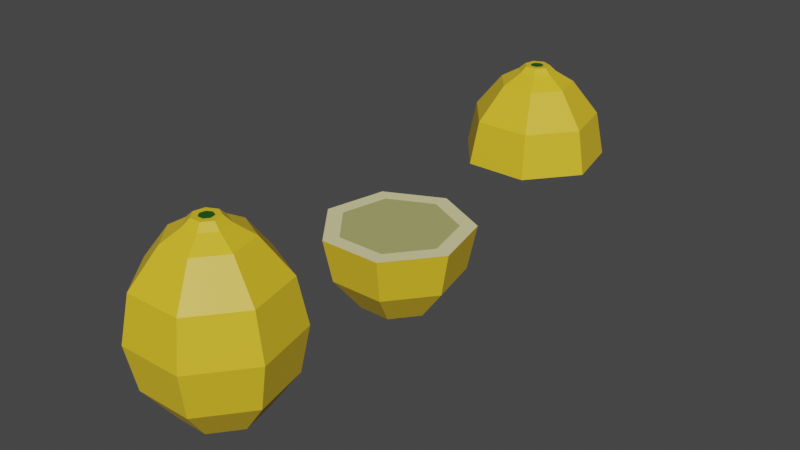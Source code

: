 # Source: Lemon_Model.blend  (saved by Blender 2.81.16; exported with 4.5.12 LTS)
import bpy
from mathutils import Matrix  # noqa: F401  (used for matrix-valued properties, if any)

bpy.ops.wm.read_factory_settings(use_empty=True)
scene = bpy.context.scene
scene.name = 'Scene'

# ---- collections
col_collection = bpy.data.collections.new('Collection'); scene.collection.children.link(col_collection)

# ---- materials (node trees are filled in below, after node groups)
mat_material_001 = bpy.data.materials.new('Material.001')
mat_material_001.use_transparent_shadow = False
mat_material_002 = bpy.data.materials.new('Material.002')
mat_material_002.use_transparent_shadow = False
mat_material_009 = bpy.data.materials.new('Material.009')
mat_material_009.use_transparent_shadow = False
mat_material_008 = bpy.data.materials.new('Material.008')
mat_material_008.use_transparent_shadow = False
mat_material_010 = bpy.data.materials.new('Material.010')
mat_material_010.use_transparent_shadow = False
mat_material_011 = bpy.data.materials.new('Material.011')
mat_material_011.use_transparent_shadow = False
mat_material_013 = bpy.data.materials.new('Material.013')
mat_material_013.use_transparent_shadow = False
mat_material_012 = bpy.data.materials.new('Material.012')
mat_material_012.use_transparent_shadow = False
mat_material_014 = bpy.data.materials.new('Material.014')
mat_material_014.use_transparent_shadow = False
mat_material_015 = bpy.data.materials.new('Material.015')
mat_material_015.use_transparent_shadow = False

# ---- material node trees
mat_material_001.use_nodes = True; mat_material_001.node_tree.nodes.clear()
_N = mat_material_001.node_tree.nodes; _L = mat_material_001.node_tree.links
n0 = _N.new('ShaderNodeOutputMaterial'); n0.name = 'Material Output'; n0.location = (300, 300)
n1 = _N.new('ShaderNodeBsdfPrincipled'); n1.name = 'Principled BSDF'; n1.location = (10, 300)
n1.distribution = 'GGX'
n1.subsurface_method = 'BURLEY'
n1.inputs[0].default_value = (0.8, 0.5398, 0.0224, 1.0)
n1.inputs[3].default_value = 1.45
n1.inputs[27].default_value = (0.0, 0.0, 0.0, 1.0)
n1.inputs[28].default_value = 1.0
_L.new(n1.outputs[0], n0.inputs[0])
n0.is_active_output = True
mat_material_002.use_nodes = True; mat_material_002.node_tree.nodes.clear()
_N = mat_material_002.node_tree.nodes; _L = mat_material_002.node_tree.links
n0 = _N.new('ShaderNodeOutputMaterial'); n0.name = 'Material Output'; n0.location = (300, 300)
n1 = _N.new('ShaderNodeBsdfPrincipled'); n1.name = 'Principled BSDF'; n1.location = (10, 300)
n1.distribution = 'GGX'
n1.subsurface_method = 'BURLEY'
n1.inputs[0].default_value = (0.01182, 0.09084, 0.002674, 1.0)
n1.inputs[3].default_value = 1.45
n1.inputs[27].default_value = (0.0, 0.0, 0.0, 1.0)
n1.inputs[28].default_value = 1.0
_L.new(n1.outputs[0], n0.inputs[0])
n0.is_active_output = True
mat_material_009.use_nodes = True; mat_material_009.node_tree.nodes.clear()
_N = mat_material_009.node_tree.nodes; _L = mat_material_009.node_tree.links
n0 = _N.new('ShaderNodeOutputMaterial'); n0.name = 'Material Output'; n0.location = (300, 300)
n1 = _N.new('ShaderNodeBsdfPrincipled'); n1.name = 'Principled BSDF'; n1.location = (10, 300)
n1.distribution = 'GGX'
n1.subsurface_method = 'BURLEY'
n1.inputs[0].default_value = (0.8, 0.5398, 0.0224, 1.0)
n1.inputs[3].default_value = 1.45
n1.inputs[27].default_value = (0.0, 0.0, 0.0, 1.0)
n1.inputs[28].default_value = 1.0
_L.new(n1.outputs[0], n0.inputs[0])
n0.is_active_output = True
mat_material_008.use_nodes = True; mat_material_008.node_tree.nodes.clear()
_N = mat_material_008.node_tree.nodes; _L = mat_material_008.node_tree.links
n0 = _N.new('ShaderNodeOutputMaterial'); n0.name = 'Material Output'; n0.location = (300, 300)
n1 = _N.new('ShaderNodeBsdfPrincipled'); n1.name = 'Principled BSDF'; n1.location = (10, 300)
n1.distribution = 'GGX'
n1.subsurface_method = 'BURLEY'
n1.inputs[0].default_value = (0.01182, 0.09084, 0.002674, 1.0)
n1.inputs[3].default_value = 1.45
n1.inputs[27].default_value = (0.0, 0.0, 0.0, 1.0)
n1.inputs[28].default_value = 1.0
_L.new(n1.outputs[0], n0.inputs[0])
n0.is_active_output = True
mat_material_010.use_nodes = True; mat_material_010.node_tree.nodes.clear()
_N = mat_material_010.node_tree.nodes; _L = mat_material_010.node_tree.links
n0 = _N.new('ShaderNodeOutputMaterial'); n0.name = 'Material Output'; n0.location = (300, 300)
n1 = _N.new('ShaderNodeBsdfPrincipled'); n1.name = 'Principled BSDF'; n1.location = (10, 300)
n1.distribution = 'GGX'
n1.subsurface_method = 'BURLEY'
n1.inputs[0].default_value = (0.4292, 0.4173, 0.153, 1.0)
n1.inputs[3].default_value = 1.45
n1.inputs[27].default_value = (0.0, 0.0, 0.0, 1.0)
n1.inputs[28].default_value = 1.0
_L.new(n1.outputs[0], n0.inputs[0])
n0.is_active_output = True
mat_material_011.use_nodes = True; mat_material_011.node_tree.nodes.clear()
_N = mat_material_011.node_tree.nodes; _L = mat_material_011.node_tree.links
n0 = _N.new('ShaderNodeOutputMaterial'); n0.name = 'Material Output'; n0.location = (300, 300)
n1 = _N.new('ShaderNodeBsdfPrincipled'); n1.name = 'Principled BSDF'; n1.location = (10, 300)
n1.distribution = 'GGX'
n1.subsurface_method = 'BURLEY'
n1.inputs[0].default_value = (0.8, 0.7377, 0.3771, 1.0)
n1.inputs[3].default_value = 1.45
n1.inputs[27].default_value = (0.0, 0.0, 0.0, 1.0)
n1.inputs[28].default_value = 1.0
_L.new(n1.outputs[0], n0.inputs[0])
n0.is_active_output = True
mat_material_013.use_nodes = True; mat_material_013.node_tree.nodes.clear()
_N = mat_material_013.node_tree.nodes; _L = mat_material_013.node_tree.links
n0 = _N.new('ShaderNodeOutputMaterial'); n0.name = 'Material Output'; n0.location = (300, 300)
n1 = _N.new('ShaderNodeBsdfPrincipled'); n1.name = 'Principled BSDF'; n1.location = (10, 300)
n1.distribution = 'GGX'
n1.subsurface_method = 'BURLEY'
n1.inputs[0].default_value = (0.8, 0.5398, 0.0224, 1.0)
n1.inputs[3].default_value = 1.45
n1.inputs[27].default_value = (0.0, 0.0, 0.0, 1.0)
n1.inputs[28].default_value = 1.0
_L.new(n1.outputs[0], n0.inputs[0])
n0.is_active_output = True
mat_material_012.use_nodes = True; mat_material_012.node_tree.nodes.clear()
_N = mat_material_012.node_tree.nodes; _L = mat_material_012.node_tree.links
n0 = _N.new('ShaderNodeOutputMaterial'); n0.name = 'Material Output'; n0.location = (300, 300)
n1 = _N.new('ShaderNodeBsdfPrincipled'); n1.name = 'Principled BSDF'; n1.location = (10, 300)
n1.distribution = 'GGX'
n1.subsurface_method = 'BURLEY'
n1.inputs[0].default_value = (0.01182, 0.09084, 0.002674, 1.0)
n1.inputs[3].default_value = 1.45
n1.inputs[27].default_value = (0.0, 0.0, 0.0, 1.0)
n1.inputs[28].default_value = 1.0
_L.new(n1.outputs[0], n0.inputs[0])
n0.is_active_output = True
mat_material_014.use_nodes = True; mat_material_014.node_tree.nodes.clear()
_N = mat_material_014.node_tree.nodes; _L = mat_material_014.node_tree.links
n0 = _N.new('ShaderNodeOutputMaterial'); n0.name = 'Material Output'; n0.location = (300, 300)
n1 = _N.new('ShaderNodeBsdfPrincipled'); n1.name = 'Principled BSDF'; n1.location = (10, 300)
n1.distribution = 'GGX'
n1.subsurface_method = 'BURLEY'
n1.inputs[0].default_value = (0.5382, 0.5226, 0.2683, 1.0)
n1.inputs[3].default_value = 1.45
n1.inputs[27].default_value = (0.0, 0.0, 0.0, 1.0)
n1.inputs[28].default_value = 1.0
_L.new(n1.outputs[0], n0.inputs[0])
n0.is_active_output = True
mat_material_015.use_nodes = True; mat_material_015.node_tree.nodes.clear()
_N = mat_material_015.node_tree.nodes; _L = mat_material_015.node_tree.links
n0 = _N.new('ShaderNodeOutputMaterial'); n0.name = 'Material Output'; n0.location = (300, 300)
n1 = _N.new('ShaderNodeBsdfPrincipled'); n1.name = 'Principled BSDF'; n1.location = (10, 300)
n1.distribution = 'GGX'
n1.subsurface_method = 'BURLEY'
n1.inputs[0].default_value = (0.8, 0.751, 0.4597, 1.0)
n1.inputs[3].default_value = 1.45
n1.inputs[27].default_value = (0.0, 0.0, 0.0, 1.0)
n1.inputs[28].default_value = 1.0
_L.new(n1.outputs[0], n0.inputs[0])
n0.is_active_output = True

# ---- world
world_world = bpy.data.worlds.new('World'); scene.world = world_world
world_world.use_nodes = True; world_world.node_tree.nodes.clear()
_N = world_world.node_tree.nodes; _L = world_world.node_tree.links
n0 = _N.new('ShaderNodeOutputWorld'); n0.name = 'World Output'; n0.location = (300, 300)
n1 = _N.new('ShaderNodeBackground'); n1.name = 'Background'; n1.location = (10, 300)
n1.inputs[0].default_value = (0.05088, 0.05088, 0.05088, 1.0)
_L.new(n1.outputs[0], n0.inputs[0])
n0.is_active_output = True
world_world.color = (0.05088, 0.05088, 0.05088)
world_world.use_sun_shadow = False
world_world.sun_shadow_jitter_overblur = 0.0

# ---- meshes
me_circle = bpy.data.meshes.new('Circle')
me_circle.from_pydata([(4.128e-09, 0.8788, 0.6014), (-0.6871, 0.5479, 0.6014), (-0.8568, -0.1956, 0.6014), (-0.3813, -0.7918, 0.6014), (0.3813, -0.7918, 0.6014), (0.8568, -0.1956, 0.6014), (0.6871, 0.5479, 0.6014), (1.47e-08, 0.5119, 1.069), (-0.4003, 0.3192, 1.069), (-0.4991, -0.1139, 1.069), (-0.2221, -0.4612, 1.069), (0.2221, -0.4612, 1.069), (0.4991, -0.1139, 1.069), (0.4003, 0.3192, 1.069), (1.526e-08, 0.2626, 1.216), (-0.2053, 0.1637, 1.216), (-0.256, -0.05843, 1.216), (-0.1139, -0.2366, 1.216), (0.1139, -0.2366, 1.216), (0.256, -0.05843, 1.216), (0.2053, 0.1637, 1.216), (-1.172e-09, 0.09305, 1.3), (-0.07275, 0.05802, 1.3), (-0.09072, -0.02071, 1.3), (-0.04037, -0.08384, 1.3), (0.04037, -0.08384, 1.3), (0.09072, -0.02071, 1.3), (0.07275, 0.05802, 1.3), (0.0, 1.0, 0.0), (-0.7818, 0.6235, 0.0), (-0.9749, -0.2225, 0.0), (-0.4339, -0.901, 0.0), (0.4339, -0.901, 0.0), (0.9749, -0.2225, 0.0), (0.7818, 0.6235, 0.0), (4.128e-09, 0.8788, -0.6014), (-0.6871, 0.5479, -0.6014), (-0.8568, -0.1956, -0.6014), (-0.3813, -0.7918, -0.6014), (0.3813, -0.7918, -0.6014), (0.8568, -0.1956, -0.6014), (0.6871, 0.5479, -0.6014), (1.47e-08, 0.5119, -1.069), (-0.4003, 0.3192, -1.069), (-0.4991, -0.1139, -1.069), (-0.2221, -0.4612, -1.069), (0.2221, -0.4612, -1.069), (0.4991, -0.1139, -1.069), (0.4003, 0.3192, -1.069), (1.566e-08, 0.2038, -1.216), (-0.1593, 0.1271, -1.216), (-0.1987, -0.04535, -1.216), (-0.08842, -0.1836, -1.216), (0.08842, -0.1836, -1.216), (0.1987, -0.04535, -1.216), (0.1593, 0.1271, -1.216), (-1.243e-09, 0.0301, -1.336), (-0.02353, 0.01877, -1.336), (-0.02935, -0.006698, -1.336), (-0.01306, -0.02712, -1.336), (0.01306, -0.02712, -1.336), (0.02935, -0.006698, -1.336), (0.02353, 0.01877, -1.336), (-0.1341, 0.1069, 1.3), (-3.768e-09, 0.1715, 1.3), (-0.1672, -0.03817, 1.3), (-0.07442, -0.1545, 1.3), (0.07442, -0.1545, 1.3), (0.1672, -0.03817, 1.3), (0.1341, 0.1069, 1.3), (-0.04641, 0.03701, -1.336), (2.144e-09, 0.05936, -1.336), (-0.05787, -0.01321, -1.336), (-0.02575, -0.05348, -1.336), (0.02575, -0.05348, -1.336), (0.05787, -0.01321, -1.336), (0.04641, 0.03701, -1.336)], [], [(5, 6, 13, 12), (33, 34, 6, 5), (31, 32, 4, 3), (29, 30, 2, 1), (34, 28, 0, 6), (32, 33, 5, 4), (30, 31, 3, 2), (28, 29, 1, 0), (13, 7, 14, 20), (3, 4, 11, 10), (1, 2, 9, 8), (6, 0, 7, 13), (4, 5, 12, 11), (2, 3, 10, 9), (0, 1, 8, 7), (17, 18, 67, 66), (11, 12, 19, 18), (9, 10, 17, 16), (7, 8, 15, 14), (12, 13, 20, 19), (10, 11, 18, 17), (8, 9, 16, 15), (22, 23, 24, 25, 26, 27, 21), (15, 16, 65, 63), (20, 14, 64, 69), (18, 19, 68, 67), (16, 17, 66, 65), (14, 15, 63, 64), (19, 20, 69, 68), (29, 30, 31, 32, 33, 34, 28), (40, 47, 48, 41), (33, 40, 41, 34), (31, 38, 39, 32), (29, 36, 37, 30), (34, 41, 35, 28), (32, 39, 40, 33), (30, 37, 38, 31), (28, 35, 36, 29), (48, 55, 49, 42), (38, 45, 46, 39), (36, 43, 44, 37), (41, 48, 42, 35), (39, 46, 47, 40), (37, 44, 45, 38), (35, 42, 43, 36), (52, 73, 74, 53), (46, 53, 54, 47), (44, 51, 52, 45), (42, 49, 50, 43), (47, 54, 55, 48), (45, 52, 53, 46), (43, 50, 51, 44), (57, 56, 62, 61, 60, 59, 58), (50, 70, 72, 51), (55, 76, 71, 49), (53, 74, 75, 54), (51, 72, 73, 52), (49, 71, 70, 50), (54, 75, 76, 55), (22, 21, 64, 63), (23, 22, 63, 65), (24, 23, 65, 66), (25, 24, 66, 67), (26, 25, 67, 68), (27, 26, 68, 69), (21, 27, 69, 64), (56, 57, 70, 71), (57, 58, 72, 70), (58, 59, 73, 72), (59, 60, 74, 73), (60, 61, 75, 74), (61, 62, 76, 75), (62, 56, 71, 76)])
me_circle.polygons.foreach_set('material_index', [0, 0, 0, 0, 0, 0, 0, 0, 0, 0, 0, 0, 0, 0, 0, 0, 0, 0, 0, 0, 0, 0, 1, 0, 0, 0, 0, 0, 0, 0, 0, 0, 0, 0, 0, 0, 0, 0, 0, 0, 0, 0, 0, 0, 0, 0, 0, 0, 0, 0, 0, 0, 1, 0, 0, 0, 0, 0, 0, 0, 0, 0, 0, 0, 0, 0, 0, 0, 0, 0, 0, 0, 0])
_uv = me_circle.uv_layers.new(name='UVMap')
_uv.uv.foreach_set('vector', [0.0, 0.0, 0.0, 0.0, 0.0, 0.0, 0.0, 0.0, 0.0, 0.0, 0.0, 0.0, 0.0, 0.0, 0.0, 0.0, 0.0, 0.0, 0.0, 0.0, 0.0, 0.0, 0.0, 0.0, 0.0, 0.0, 0.0, 0.0, 0.0, 0.0, 0.0, 0.0, 0.0, 0.0, 0.0, 0.0, 0.0, 0.0, 0.0, 0.0, 0.0, 0.0, 0.0, 0.0, 0.0, 0.0, 0.0, 0.0, 0.0, 0.0, 0.0, 0.0, 0.0, 0.0, 0.0, 0.0, 0.0, 0.0, 0.0, 0.0, 0.0, 0.0, 0.0, 0.0, 0.0, 0.0, 0.0, 0.0, 0.0, 0.0, 0.0, 0.0, 0.0, 0.0, 0.0, 0.0, 0.0, 0.0, 0.0, 0.0, 0.0, 0.0, 0.0, 0.0, 0.0, 0.0, 0.0, 0.0, 0.0, 0.0, 0.0, 0.0, 0.0, 0.0, 0.0, 0.0, 0.0, 0.0, 0.0, 0.0, 0.0, 0.0, 0.0, 0.0, 0.0, 0.0, 0.0, 0.0, 0.0, 0.0, 0.0, 0.0, 0.0, 0.0, 0.0, 0.0, 0.0, 0.0, 0.0, 0.0, 0.0, 0.0, 0.0, 0.0, 0.0, 0.0, 0.0, 0.0, 0.0, 0.0, 0.0, 0.0, 0.0, 0.0, 0.0, 0.0, 0.0, 0.0, 0.0, 0.0, 0.0, 0.0, 0.0, 0.0, 0.0, 0.0, 0.0, 0.0, 0.0, 0.0, 0.0, 0.0, 0.0, 0.0, 0.0, 0.0, 0.0, 0.0, 0.0, 0.0, 0.0, 0.0, 0.0, 0.0, 0.0, 0.0, 0.0, 0.0, 0.0, 0.0, 0.0, 0.0, 0.0, 0.0, 0.0, 0.0, 0.0, 0.0, 0.0, 0.0, 0.0, 0.0, 0.0, 0.0, 0.0, 0.0, 0.0, 0.0, 0.0, 0.0, 0.0, 0.0, 0.0, 0.0, 0.0, 0.0, 0.0, 0.0, 0.0, 0.0, 0.0, 0.0, 0.0, 0.0, 0.0, 0.0, 0.0, 0.0, 0.0, 0.0, 0.0, 0.0, 0.0, 0.0, 0.0, 0.0, 0.0, 0.0, 0.0, 0.0, 0.0, 0.0, 0.0, 0.0, 0.0, 0.0, 0.0, 0.0, 0.0, 0.0, 0.0, 0.0, 0.0, 0.0, 0.0, 0.0, 0.0, 0.0, 0.0, 0.0, 0.0, 0.0, 0.0, 0.0, 0.0, 0.0, 0.0, 0.0, 0.0, 0.0, 0.0, 0.0, 0.0, 0.0, 0.0, 0.0, 0.0, 0.0, 0.0, 0.0, 0.0, 0.0, 0.0, 0.0, 0.0, 0.0, 0.0, 0.0, 0.0, 0.0, 0.0, 0.0, 0.0, 0.0, 0.0, 0.0, 0.0, 0.0, 0.0, 0.0, 0.0, 0.0, 0.0, 0.0, 0.0, 0.0, 0.0, 0.0, 0.0, 0.0, 0.0, 0.0, 0.0, 0.0, 0.0, 0.0, 0.0, 0.0, 0.0, 0.0, 0.0, 0.0, 0.0, 0.0, 0.0, 0.0, 0.0, 0.0, 0.0, 0.0, 0.0, 0.0, 0.0, 0.0, 0.0, 0.0, 0.0, 0.0, 0.0, 0.0, 0.0, 0.0, 0.0, 0.0, 0.0, 0.0, 0.0, 0.0, 0.0, 0.0, 0.0, 0.0, 0.0, 0.0, 0.0, 0.0, 0.0, 0.0, 0.0, 0.0, 0.0, 0.0, 0.0, 0.0, 0.0, 0.0, 0.0, 0.0, 0.0, 0.0, 0.0, 0.0, 0.0, 0.0, 0.0, 0.0, 0.0, 0.0, 0.0, 0.0, 0.0, 0.0, 0.0, 0.0, 0.0, 0.0, 0.0, 0.0, 0.0, 0.0, 0.0, 0.0, 0.0, 0.0, 0.0, 0.0, 0.0, 0.0, 0.0, 0.0, 0.0, 0.0, 0.0, 0.0, 0.0, 0.0, 0.0, 0.0, 0.0, 0.0, 0.0, 0.0, 0.0, 0.0, 0.0, 0.0, 0.0, 0.0, 0.0, 0.0, 0.0, 0.0, 0.0, 0.0, 0.0, 0.0, 0.0, 0.0, 0.0, 0.0, 0.0, 0.0, 0.0, 0.0, 0.0, 0.0, 0.0, 0.0, 0.0, 0.0, 0.0, 0.0, 0.0, 0.0, 0.0, 0.0, 0.0, 0.0, 0.0, 0.0, 0.0, 0.0, 0.0, 0.0, 0.0, 0.0, 0.0, 0.0, 0.0, 0.0, 0.0, 0.0, 0.0, 0.0, 0.0, 0.0, 0.0, 0.0, 0.0, 0.0, 0.0, 0.0, 0.0, 0.0, 0.0, 0.0, 0.0, 0.0, 0.0, 0.0, 0.0, 0.0, 0.0, 0.0, 0.0, 0.0, 0.0, 0.0, 0.0, 0.0, 0.0, 0.0, 0.0, 0.0, 0.0, 0.0, 0.0, 0.0, 0.0, 0.0, 0.0, 0.0, 0.0, 0.0, 0.0, 0.0, 0.0, 0.0, 0.0, 0.0, 0.0, 0.0, 0.0, 0.0, 0.0, 0.0, 0.0, 0.0, 0.0, 0.0, 0.0, 0.0, 0.0, 0.0, 0.0, 0.0, 0.0, 0.0, 0.0, 0.0, 0.0, 0.0, 0.0, 0.0, 0.0, 0.0, 0.0, 0.0, 0.0, 0.0, 0.0, 0.0, 0.0, 0.0, 0.0, 0.0, 0.0, 0.0, 0.0, 0.0, 0.0, 0.0, 0.0, 0.0, 0.0, 0.0, 0.0, 0.0, 0.0, 0.0, 0.0, 0.0, 0.0, 0.0, 0.0, 0.0, 0.0, 0.0, 0.0, 0.0, 0.0, 0.0, 0.0, 0.0, 0.0, 0.0, 0.0, 0.0, 0.0, 0.0, 0.0, 0.0, 0.0, 0.0, 0.0, 0.0, 0.0, 0.0, 0.0, 0.0, 0.0, 0.0, 0.0, 0.0, 0.0, 0.0, 0.0, 0.0, 0.0, 0.0, 0.0, 0.0, 0.0, 0.0, 0.0, 0.0, 0.0, 0.0, 0.0, 0.0, 0.0, 0.0, 0.0, 0.0, 0.0, 0.0, 0.0, 0.0, 0.0, 0.0, 0.0, 0.0])
me_circle.materials.append(mat_material_001)
me_circle.materials.append(mat_material_002)
me_circle.use_remesh_fix_poles = True
me_circle.use_remesh_preserve_attributes = False
me_circle.use_mirror_vertex_groups = False
me_circle.update()
me_circle_004 = bpy.data.meshes.new('Circle.004')
me_circle_004.from_pydata([(4.47e-08, 0.0, 0.0), (4.128e-09, 0.8788, -0.6014), (-0.6871, 0.5479, -0.6014), (-0.8568, -0.1956, -0.6014), (-0.3813, -0.7918, -0.6014), (0.3813, -0.7918, -0.6014), (0.8568, -0.1956, -0.6014), (0.6871, 0.5479, -0.6014), (1.47e-08, 0.5119, -1.069), (-0.4003, 0.3192, -1.069), (-0.4991, -0.1139, -1.069), (-0.2221, -0.4612, -1.069), (0.2221, -0.4612, -1.069), (0.4991, -0.1139, -1.069), (0.4003, 0.3192, -1.069), (1.566e-08, 0.2038, -1.216), (-0.1593, 0.1271, -1.216), (-0.1987, -0.04535, -1.216), (-0.08842, -0.1836, -1.216), (0.08842, -0.1836, -1.216), (0.1987, -0.04535, -1.216), (0.1593, 0.1271, -1.216), (-1.243e-09, 0.0301, -1.336), (-0.02353, 0.01877, -1.336), (-0.02935, -0.006698, -1.336), (-0.01306, -0.02712, -1.336), (0.01306, -0.02712, -1.336), (0.02935, -0.006698, -1.336), (0.02353, 0.01877, -1.336), (-0.04641, 0.03701, -1.336), (2.144e-09, 0.05936, -1.336), (-0.05787, -0.01321, -1.336), (-0.02575, -0.05348, -1.336), (0.02575, -0.05348, -1.336), (0.05787, -0.01321, -1.336), (0.04641, 0.03701, -1.336), (-0.6083, 0.4851, 0.0), (-7.343e-09, 0.778, 0.0), (-0.7585, -0.1731, 0.0), (-0.3376, -0.701, 0.0), (0.3376, -0.701, 0.0), (0.7585, -0.1731, 0.0), (0.6083, 0.4851, 0.0), (-0.7818, 0.6235, 0.0), (0.0, 1.0, 0.0), (-0.9749, -0.2225, 0.0), (-0.4339, -0.901, 0.0), (0.4339, -0.901, 0.0), (0.9749, -0.2225, 0.0), (0.7818, 0.6235, 0.0)], [], [(6, 13, 14, 7), (48, 6, 7, 49), (46, 4, 5, 47), (43, 2, 3, 45), (49, 7, 1, 44), (47, 5, 6, 48), (45, 3, 4, 46), (44, 1, 2, 43), (14, 21, 15, 8), (4, 11, 12, 5), (2, 9, 10, 3), (7, 14, 8, 1), (5, 12, 13, 6), (3, 10, 11, 4), (1, 8, 9, 2), (18, 32, 33, 19), (12, 19, 20, 13), (10, 17, 18, 11), (8, 15, 16, 9), (13, 20, 21, 14), (11, 18, 19, 12), (9, 16, 17, 10), (23, 22, 28, 27, 26, 25, 24), (16, 29, 31, 17), (21, 35, 30, 15), (19, 33, 34, 20), (17, 31, 32, 18), (15, 30, 29, 16), (20, 34, 35, 21), (22, 23, 29, 30), (23, 24, 31, 29), (24, 25, 32, 31), (25, 26, 33, 32), (26, 27, 34, 33), (27, 28, 35, 34), (28, 22, 30, 35), (0, 37, 36), (0, 36, 38), (0, 38, 39), (0, 39, 40), (0, 40, 41), (0, 41, 42), (0, 42, 37), (36, 37, 44, 43), (38, 36, 43, 45), (39, 38, 45, 46), (40, 39, 46, 47), (41, 40, 47, 48), (42, 41, 48, 49), (37, 42, 49, 44)])
me_circle_004.polygons.foreach_set('material_index', [0, 0, 0, 0, 0, 0, 0, 0, 0, 0, 0, 0, 0, 0, 0, 0, 0, 0, 0, 0, 0, 0, 1, 0, 0, 0, 0, 0, 0, 0, 0, 0, 0, 0, 0, 0, 2, 2, 2, 2, 2, 2, 2, 3, 3, 3, 3, 3, 3, 3])
_uv = me_circle_004.uv_layers.new(name='UVMap')
_uv.uv.foreach_set('vector', [0.0, 0.0, 0.0, 0.0, 0.0, 0.0, 0.0, 0.0, 0.0, 0.0, 0.0, 0.0, 0.0, 0.0, 0.0, 0.0, 0.0, 0.0, 0.0, 0.0, 0.0, 0.0, 0.0, 0.0, 0.0, 0.0, 0.0, 0.0, 0.0, 0.0, 0.0, 0.0, 0.0, 0.0, 0.0, 0.0, 0.0, 0.0, 0.0, 0.0, 0.0, 0.0, 0.0, 0.0, 0.0, 0.0, 0.0, 0.0, 0.0, 0.0, 0.0, 0.0, 0.0, 0.0, 0.0, 0.0, 0.0, 0.0, 0.0, 0.0, 0.0, 0.0, 0.0, 0.0, 0.0, 0.0, 0.0, 0.0, 0.0, 0.0, 0.0, 0.0, 0.0, 0.0, 0.0, 0.0, 0.0, 0.0, 0.0, 0.0, 0.0, 0.0, 0.0, 0.0, 0.0, 0.0, 0.0, 0.0, 0.0, 0.0, 0.0, 0.0, 0.0, 0.0, 0.0, 0.0, 0.0, 0.0, 0.0, 0.0, 0.0, 0.0, 0.0, 0.0, 0.0, 0.0, 0.0, 0.0, 0.0, 0.0, 0.0, 0.0, 0.0, 0.0, 0.0, 0.0, 0.0, 0.0, 0.0, 0.0, 0.0, 0.0, 0.0, 0.0, 0.0, 0.0, 0.0, 0.0, 0.0, 0.0, 0.0, 0.0, 0.0, 0.0, 0.0, 0.0, 0.0, 0.0, 0.0, 0.0, 0.0, 0.0, 0.0, 0.0, 0.0, 0.0, 0.0, 0.0, 0.0, 0.0, 0.0, 0.0, 0.0, 0.0, 0.0, 0.0, 0.0, 0.0, 0.0, 0.0, 0.0, 0.0, 0.0, 0.0, 0.0, 0.0, 0.0, 0.0, 0.0, 0.0, 0.0, 0.0, 0.0, 0.0, 0.0, 0.0, 0.0, 0.0, 0.0, 0.0, 0.0, 0.0, 0.0, 0.0, 0.0, 0.0, 0.0, 0.0, 0.0, 0.0, 0.0, 0.0, 0.0, 0.0, 0.0, 0.0, 0.0, 0.0, 0.0, 0.0, 0.0, 0.0, 0.0, 0.0, 0.0, 0.0, 0.0, 0.0, 0.0, 0.0, 0.0, 0.0, 0.0, 0.0, 0.0, 0.0, 0.0, 0.0, 0.0, 0.0, 0.0, 0.0, 0.0, 0.0, 0.0, 0.0, 0.0, 0.0, 0.0, 0.0, 0.0, 0.0, 0.0, 0.0, 0.0, 0.0, 0.0, 0.0, 0.0, 0.0, 0.0, 0.0, 0.0, 0.0, 0.0, 0.0, 0.0, 0.0, 0.0, 0.0, 0.0, 0.0, 0.0, 0.0, 0.0, 0.0, 0.0, 0.0, 0.0, 0.0, 0.0, 0.0, 0.0, 0.0, 0.0, 0.0, 0.0, 0.0, 0.0, 0.0, 0.0, 0.0, 0.0, 0.0, 0.0, 0.0, 0.0, 0.0, 0.0, 0.0, 0.0, 0.0, 0.0, 0.0, 0.0, 0.0, 0.0, 0.0, 0.0, 0.0, 0.0, 0.0, 0.0, 0.0, 0.0, 0.0, 0.0, 0.0, 0.0, 0.0, 0.0, 0.0, 0.0, 0.0, 0.0, 0.0, 0.0, 0.0, 0.0, 0.0, 0.0, 0.0, 0.0, 0.0, 0.0, 0.0, 0.0, 0.0, 0.0, 0.0, 0.0, 0.0, 0.0, 0.0, 0.0, 0.0, 0.0, 0.0, 0.0, 0.0, 0.0, 0.0, 0.0, 0.0, 0.0, 0.0, 0.0, 0.0, 0.0, 0.0, 0.0, 0.0, 0.0, 0.0, 0.0, 0.0, 0.0, 0.0, 0.0, 0.0, 0.0, 0.0, 0.0, 0.0, 0.0, 0.0, 0.0, 0.0, 0.0, 0.0, 0.0, 0.0, 0.0, 0.0, 0.0, 0.0, 0.0, 0.0, 0.0, 0.0, 0.0, 0.0, 0.0, 0.0, 0.0, 0.0, 0.0, 0.0, 0.0, 0.0, 0.0, 0.0, 0.0, 0.0, 0.0, 0.0, 0.0, 0.0, 0.0, 0.0, 0.0, 0.0])
me_circle_004.materials.append(mat_material_009)
me_circle_004.materials.append(mat_material_008)
me_circle_004.materials.append(mat_material_010)
me_circle_004.materials.append(mat_material_011)
me_circle_004.use_remesh_fix_poles = True
me_circle_004.use_remesh_preserve_attributes = False
me_circle_004.use_mirror_vertex_groups = False
me_circle_004.update()
me_circle_005 = bpy.data.meshes.new('Circle.005')
me_circle_005.from_pydata([(4.128e-09, 0.8788, 0.6014), (-0.6871, 0.5479, 0.6014), (-0.8568, -0.1956, 0.6014), (-0.3813, -0.7918, 0.6014), (0.3813, -0.7918, 0.6014), (0.8568, -0.1956, 0.6014), (0.6871, 0.5479, 0.6014), (1.47e-08, 0.5119, 1.069), (-0.4003, 0.3192, 1.069), (-0.4991, -0.1139, 1.069), (-0.2221, -0.4612, 1.069), (0.2221, -0.4612, 1.069), (0.4991, -0.1139, 1.069), (0.4003, 0.3192, 1.069), (1.526e-08, 0.2626, 1.216), (-0.2053, 0.1637, 1.216), (-0.256, -0.05843, 1.216), (-0.1139, -0.2366, 1.216), (0.1139, -0.2366, 1.216), (0.256, -0.05843, 1.216), (0.2053, 0.1637, 1.216), (-1.172e-09, 0.09305, 1.3), (-0.07275, 0.05802, 1.3), (-0.09072, -0.02071, 1.3), (-0.04037, -0.08384, 1.3), (0.04037, -0.08384, 1.3), (0.09072, -0.02071, 1.3), (0.07275, 0.05802, 1.3), (4.896e-08, -4.257e-09, 0.0), (-0.1341, 0.1069, 1.3), (-3.768e-09, 0.1715, 1.3), (-0.1672, -0.03817, 1.3), (-0.07442, -0.1545, 1.3), (0.07442, -0.1545, 1.3), (0.1672, -0.03817, 1.3), (0.1341, 0.1069, 1.3), (-0.6083, 0.4851, 0.0), (-7.343e-09, 0.778, 0.0), (-0.7585, -0.1731, 0.0), (-0.3376, -0.701, 0.0), (0.3376, -0.701, 0.0), (0.7585, -0.1731, 0.0), (0.6083, 0.4851, 0.0), (-0.7818, 0.6235, 0.0), (0.0, 1.0, 0.0), (-0.9749, -0.2225, 0.0), (-0.4339, -0.901, 0.0), (0.4339, -0.901, 0.0), (0.9749, -0.2225, 0.0), (0.7818, 0.6235, 0.0)], [], [(5, 6, 13, 12), (48, 49, 6, 5), (46, 47, 4, 3), (43, 45, 2, 1), (49, 44, 0, 6), (47, 48, 5, 4), (45, 46, 3, 2), (44, 43, 1, 0), (13, 7, 14, 20), (3, 4, 11, 10), (1, 2, 9, 8), (6, 0, 7, 13), (4, 5, 12, 11), (2, 3, 10, 9), (0, 1, 8, 7), (17, 18, 33, 32), (11, 12, 19, 18), (9, 10, 17, 16), (7, 8, 15, 14), (12, 13, 20, 19), (10, 11, 18, 17), (8, 9, 16, 15), (22, 23, 24, 25, 26, 27, 21), (15, 16, 31, 29), (20, 14, 30, 35), (18, 19, 34, 33), (16, 17, 32, 31), (14, 15, 29, 30), (19, 20, 35, 34), (22, 21, 30, 29), (23, 22, 29, 31), (24, 23, 31, 32), (25, 24, 32, 33), (26, 25, 33, 34), (27, 26, 34, 35), (21, 27, 35, 30), (28, 36, 37), (28, 38, 36), (28, 39, 38), (28, 40, 39), (28, 41, 40), (28, 42, 41), (28, 37, 42), (36, 43, 44, 37), (38, 45, 43, 36), (39, 46, 45, 38), (40, 47, 46, 39), (41, 48, 47, 40), (42, 49, 48, 41), (37, 44, 49, 42)])
me_circle_005.polygons.foreach_set('material_index', [0, 0, 0, 0, 0, 0, 0, 0, 0, 0, 0, 0, 0, 0, 0, 0, 0, 0, 0, 0, 0, 0, 1, 0, 0, 0, 0, 0, 0, 0, 0, 0, 0, 0, 0, 0, 2, 2, 2, 2, 2, 2, 2, 3, 3, 3, 3, 3, 3, 3])
_uv = me_circle_005.uv_layers.new(name='UVMap')
_uv.uv.foreach_set('vector', [0.0, 0.0, 0.0, 0.0, 0.0, 0.0, 0.0, 0.0, 0.0, 0.0, 0.0, 0.0, 0.0, 0.0, 0.0, 0.0, 0.0, 0.0, 0.0, 0.0, 0.0, 0.0, 0.0, 0.0, 0.0, 0.0, 0.0, 0.0, 0.0, 0.0, 0.0, 0.0, 0.0, 0.0, 0.0, 0.0, 0.0, 0.0, 0.0, 0.0, 0.0, 0.0, 0.0, 0.0, 0.0, 0.0, 0.0, 0.0, 0.0, 0.0, 0.0, 0.0, 0.0, 0.0, 0.0, 0.0, 0.0, 0.0, 0.0, 0.0, 0.0, 0.0, 0.0, 0.0, 0.0, 0.0, 0.0, 0.0, 0.0, 0.0, 0.0, 0.0, 0.0, 0.0, 0.0, 0.0, 0.0, 0.0, 0.0, 0.0, 0.0, 0.0, 0.0, 0.0, 0.0, 0.0, 0.0, 0.0, 0.0, 0.0, 0.0, 0.0, 0.0, 0.0, 0.0, 0.0, 0.0, 0.0, 0.0, 0.0, 0.0, 0.0, 0.0, 0.0, 0.0, 0.0, 0.0, 0.0, 0.0, 0.0, 0.0, 0.0, 0.0, 0.0, 0.0, 0.0, 0.0, 0.0, 0.0, 0.0, 0.0, 0.0, 0.0, 0.0, 0.0, 0.0, 0.0, 0.0, 0.0, 0.0, 0.0, 0.0, 0.0, 0.0, 0.0, 0.0, 0.0, 0.0, 0.0, 0.0, 0.0, 0.0, 0.0, 0.0, 0.0, 0.0, 0.0, 0.0, 0.0, 0.0, 0.0, 0.0, 0.0, 0.0, 0.0, 0.0, 0.0, 0.0, 0.0, 0.0, 0.0, 0.0, 0.0, 0.0, 0.0, 0.0, 0.0, 0.0, 0.0, 0.0, 0.0, 0.0, 0.0, 0.0, 0.0, 0.0, 0.0, 0.0, 0.0, 0.0, 0.0, 0.0, 0.0, 0.0, 0.0, 0.0, 0.0, 0.0, 0.0, 0.0, 0.0, 0.0, 0.0, 0.0, 0.0, 0.0, 0.0, 0.0, 0.0, 0.0, 0.0, 0.0, 0.0, 0.0, 0.0, 0.0, 0.0, 0.0, 0.0, 0.0, 0.0, 0.0, 0.0, 0.0, 0.0, 0.0, 0.0, 0.0, 0.0, 0.0, 0.0, 0.0, 0.0, 0.0, 0.0, 0.0, 0.0, 0.0, 0.0, 0.0, 0.0, 0.0, 0.0, 0.0, 0.0, 0.0, 0.0, 0.0, 0.0, 0.0, 0.0, 0.0, 0.0, 0.0, 0.0, 0.0, 0.0, 0.0, 0.0, 0.0, 0.0, 0.0, 0.0, 0.0, 0.0, 0.0, 0.0, 0.0, 0.0, 0.0, 0.0, 0.0, 0.0, 0.0, 0.0, 0.0, 0.0, 0.0, 0.0, 0.0, 0.0, 0.0, 0.0, 0.0, 0.0, 0.0, 0.0, 0.0, 0.0, 0.0, 0.0, 0.0, 0.0, 0.0, 0.0, 0.0, 0.0, 0.0, 0.0, 0.0, 0.0, 0.0, 0.0, 0.0, 0.0, 0.0, 0.0, 0.0, 0.0, 0.0, 0.0, 0.0, 0.0, 0.0, 0.0, 0.0, 0.0, 0.0, 0.0, 0.0, 0.0, 0.0, 0.0, 0.0, 0.0, 0.0, 0.0, 0.0, 0.0, 0.0, 0.0, 0.0, 0.0, 0.0, 0.0, 0.0, 0.0, 0.0, 0.0, 0.0, 0.0, 0.0, 0.0, 0.0, 0.0, 0.0, 0.0, 0.0, 0.0, 0.0, 0.0, 0.0, 0.0, 0.0, 0.0, 0.0, 0.0, 0.0, 0.0, 0.0, 0.0, 0.0, 0.0, 0.0, 0.0, 0.0, 0.0, 0.0, 0.0, 0.0, 0.0, 0.0, 0.0, 0.0, 0.0, 0.0, 0.0, 0.0, 0.0, 0.0, 0.0, 0.0, 0.0, 0.0, 0.0, 0.0, 0.0, 0.0, 0.0, 0.0, 0.0, 0.0, 0.0, 0.0, 0.0, 0.0, 0.0, 0.0, 0.0, 0.0, 0.0, 0.0])
me_circle_005.materials.append(mat_material_013)
me_circle_005.materials.append(mat_material_012)
me_circle_005.materials.append(mat_material_014)
me_circle_005.materials.append(mat_material_015)
me_circle_005.use_remesh_fix_poles = True
me_circle_005.use_remesh_preserve_attributes = False
me_circle_005.use_mirror_vertex_groups = False
me_circle_005.update()

# ---- objects
ob_lemon = bpy.data.objects.new('Lemon', me_circle)
ob_bottom = bpy.data.objects.new('Bottom', me_circle_004)
ob_lemon_001 = bpy.data.objects.new('Lemon.001', me_circle_005)

# ---- transforms, parenting, visibility, modifiers, constraints
ob_lemon.location = (0.0, 0.0, 0.0)
ob_lemon.lineart.crease_threshold = 0.0
ob_bottom.location = (0.0, 3.0, 0.0)
ob_bottom.lineart.crease_threshold = 0.0
ob_lemon_001.location = (0.0, 6.0, 0.0)
ob_lemon_001.lineart.crease_threshold = 0.0

# ---- collection membership
col_collection.objects.link(ob_lemon)
col_collection.objects.link(ob_bottom)
col_collection.objects.link(ob_lemon_001)

# ---- scene / render settings (as saved in the file)
scene.frame_start = 1; scene.frame_end = 250; scene.frame_set(1)
scene.render.engine = 'BLENDER_EEVEE_NEXT'
scene.cycles.use_denoising = False
scene.cycles.samples = 128
scene.cycles.sampling_pattern = 'TABULATED_SOBOL'
scene.cycles.use_adaptive_sampling = False
scene.cycles.use_light_tree = False
scene.view_settings.view_transform = 'Filmic'
bpy.context.view_layer.update()

# ---- added for rendering (the .blend has no active camera and no usable light): camera, sun
cam_auto = bpy.data.cameras.new('AutoCamera')
cam_auto.lens = 50.0
cam_auto.sensor_width = 36.0
cam_auto.clip_end = 1000.0
ob_auto_camera = bpy.data.objects.new('AutoCamera', cam_auto)
scene.collection.objects.link(ob_auto_camera)
ob_auto_camera.location = (7.9147, -6.44812, 6.31399)
ob_auto_camera.rotation_euler = (1.09748, -7.21219e-08, 0.694738)
scene.camera = ob_auto_camera
light_auto_sun = bpy.data.lights.new('AutoSun', 'SUN')
light_auto_sun.energy = 3.0
light_auto_sun.angle = 0.0523599
ob_auto_sun = bpy.data.objects.new('AutoSun', light_auto_sun)
scene.collection.objects.link(ob_auto_sun)
ob_auto_sun.rotation_euler = (0.872665, 0.174533, 0.523599)
bpy.context.view_layer.update()
